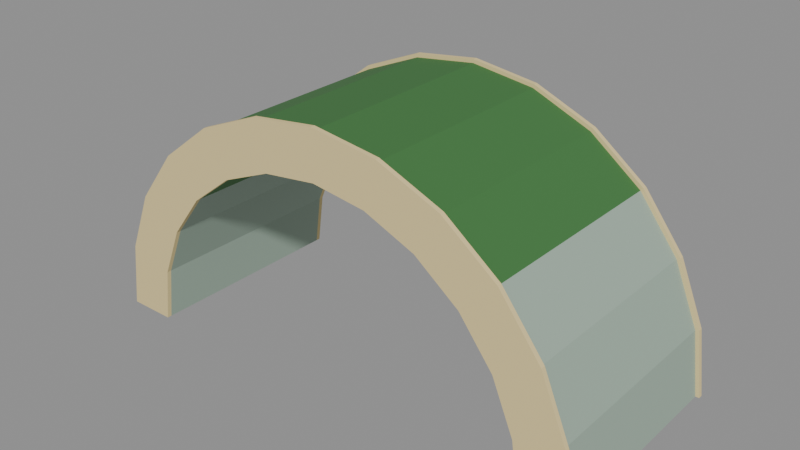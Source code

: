 # Source: garden_tunnel.blend  (saved by Blender 5.2.45; exported with 4.5.12 LTS)
import bpy
from mathutils import Matrix  # noqa: F401  (used for matrix-valued properties, if any)

bpy.ops.wm.read_factory_settings(use_empty=True)
scene = bpy.context.scene
scene.name = 'Scene'

# ---- materials (node trees are filled in below, after node groups)
mat_tunnel_stone = bpy.data.materials.new('Tunnel_Stone')
mat_tunnel_stone.use_backface_culling = True
mat_tunnel_stone.diffuse_color = (0.3424, 0.448, 0.3672, 1.0)
mat_tunnel_trim = bpy.data.materials.new('Tunnel_Trim')
mat_tunnel_trim.use_backface_culling = True
mat_tunnel_trim.diffuse_color = (0.7874, 0.6383, 0.307, 1.0)
mat_tunnel_gardenroof = bpy.data.materials.new('Tunnel_GardenRoof')
mat_tunnel_gardenroof.use_backface_culling = True
mat_tunnel_gardenroof.diffuse_color = (0.05088, 0.1789, 0.04696, 1.0)

# ---- material node trees
mat_tunnel_stone.use_nodes = True; mat_tunnel_stone.node_tree.nodes.clear()
_N = mat_tunnel_stone.node_tree.nodes; _L = mat_tunnel_stone.node_tree.links
n0 = _N.new('ShaderNodeBsdfPrincipled'); n0.name = 'Principled BSDF'; n0.location = (-200, 100)
n0.inputs[0].default_value = (0.3424, 0.448, 0.3672, 1.0)
n0.inputs[2].default_value = 0.85
n0.inputs[10].default_value = 0.005
n1 = _N.new('ShaderNodeOutputMaterial'); n1.name = 'Material Output'; n1.location = (200, 100)
_L.new(n0.outputs[0], n1.inputs[0])
n1.is_active_output = True
mat_tunnel_trim.use_nodes = True; mat_tunnel_trim.node_tree.nodes.clear()
_N = mat_tunnel_trim.node_tree.nodes; _L = mat_tunnel_trim.node_tree.links
n0 = _N.new('ShaderNodeBsdfPrincipled'); n0.name = 'Principled BSDF'; n0.location = (-200, 100)
n0.inputs[0].default_value = (0.7874, 0.6383, 0.307, 1.0)
n0.inputs[2].default_value = 0.85
n0.inputs[10].default_value = 0.005
n1 = _N.new('ShaderNodeOutputMaterial'); n1.name = 'Material Output'; n1.location = (200, 100)
_L.new(n0.outputs[0], n1.inputs[0])
n1.is_active_output = True
mat_tunnel_gardenroof.use_nodes = True; mat_tunnel_gardenroof.node_tree.nodes.clear()
_N = mat_tunnel_gardenroof.node_tree.nodes; _L = mat_tunnel_gardenroof.node_tree.links
n0 = _N.new('ShaderNodeBsdfPrincipled'); n0.name = 'Principled BSDF'; n0.location = (-200, 100)
n0.inputs[0].default_value = (0.05088, 0.1789, 0.04696, 1.0)
n0.inputs[2].default_value = 0.85
n0.inputs[10].default_value = 0.005
n1 = _N.new('ShaderNodeOutputMaterial'); n1.name = 'Material Output'; n1.location = (200, 100)
_L.new(n0.outputs[0], n1.inputs[0])
n1.is_active_output = True

# ---- meshes
me_archsegment = bpy.data.meshes.new('ArchSegment')
me_archsegment.from_pydata([(14.0, 7.0, 0.0), (13.52, 7.0, 3.623), (17.0, 7.0, 0.0), (16.42, 7.0, 4.4), (14.0, -7.0, 0.0), (13.52, -7.0, 3.623), (17.0, -7.0, 0.0), (16.42, -7.0, 4.4), (14.0, 7.3, 0.0), (13.52, 7.3, 3.623), (17.25, 7.3, 0.0), (16.66, 7.3, 4.465), (14.0, 7.0, 0.0), (13.52, 7.0, 3.623), (17.25, 7.0, 0.0), (16.66, 7.0, 4.465), (14.0, -7.0, 0.0), (13.52, -7.0, 3.623), (17.25, -7.0, 0.0), (16.66, -7.0, 4.465), (14.0, -7.3, 0.0), (13.52, -7.3, 3.623), (17.25, -7.3, 0.0), (16.66, -7.3, 4.465), (13.52, 7.0, 3.623), (12.12, 7.0, 7.0), (16.42, 7.0, 4.4), (14.72, 7.0, 8.5), (13.52, -7.0, 3.623), (12.12, -7.0, 7.0), (16.42, -7.0, 4.4), (14.72, -7.0, 8.5), (13.52, 7.3, 3.623), (12.12, 7.3, 7.0), (16.66, 7.3, 4.465), (14.94, 7.3, 8.625), (13.52, 7.0, 3.623), (12.12, 7.0, 7.0), (16.66, 7.0, 4.465), (14.94, 7.0, 8.625), (13.52, -7.0, 3.623), (12.12, -7.0, 7.0), (16.66, -7.0, 4.465), (14.94, -7.0, 8.625), (13.52, -7.3, 3.623), (12.12, -7.3, 7.0), (16.66, -7.3, 4.465), (14.94, -7.3, 8.625), (12.12, 7.0, 7.0), (9.899, 7.0, 9.899), (14.72, 7.0, 8.5), (12.02, 7.0, 12.02), (12.12, -7.0, 7.0), (9.899, -7.0, 9.899), (14.72, -7.0, 8.5), (12.02, -7.0, 12.02), (12.12, 7.3, 7.0), (9.899, 7.3, 9.899), (14.94, 7.3, 8.625), (12.2, 7.3, 12.2), (12.12, 7.0, 7.0), (9.899, 7.0, 9.899), (14.94, 7.0, 8.625), (12.2, 7.0, 12.2), (12.12, -7.0, 7.0), (9.899, -7.0, 9.899), (14.94, -7.0, 8.625), (12.2, -7.0, 12.2), (12.12, -7.3, 7.0), (9.899, -7.3, 9.899), (14.94, -7.3, 8.625), (12.2, -7.3, 12.2), (9.899, 7.0, 9.899), (7.0, 7.0, 12.12), (12.02, 7.0, 12.02), (8.5, 7.0, 14.72), (9.899, -7.0, 9.899), (7.0, -7.0, 12.12), (12.02, -7.0, 12.02), (8.5, -7.0, 14.72), (9.899, 7.3, 9.899), (7.0, 7.3, 12.12), (12.2, 7.3, 12.2), (8.625, 7.3, 14.94), (9.899, 7.0, 9.899), (7.0, 7.0, 12.12), (12.2, 7.0, 12.2), (8.625, 7.0, 14.94), (9.899, -7.0, 9.899), (7.0, -7.0, 12.12), (12.2, -7.0, 12.2), (8.625, -7.0, 14.94), (9.899, -7.3, 9.899), (7.0, -7.3, 12.12), (12.2, -7.3, 12.2), (8.625, -7.3, 14.94), (7.0, 7.0, 12.12), (3.623, 7.0, 13.52), (8.5, 7.0, 14.72), (4.4, 7.0, 16.42), (7.0, -7.0, 12.12), (3.623, -7.0, 13.52), (8.5, -7.0, 14.72), (4.4, -7.0, 16.42), (7.0, 7.3, 12.12), (3.623, 7.3, 13.52), (8.625, 7.3, 14.94), (4.465, 7.3, 16.66), (7.0, 7.0, 12.12), (3.623, 7.0, 13.52), (8.625, 7.0, 14.94), (4.465, 7.0, 16.66), (7.0, -7.0, 12.12), (3.623, -7.0, 13.52), (8.625, -7.0, 14.94), (4.465, -7.0, 16.66), (7.0, -7.3, 12.12), (3.623, -7.3, 13.52), (8.625, -7.3, 14.94), (4.465, -7.3, 16.66), (3.623, 7.0, 13.52), (8.573e-16, 7.0, 14.0), (4.4, 7.0, 16.42), (1.041e-15, 7.0, 17.0), (3.623, -7.0, 13.52), (8.573e-16, -7.0, 14.0), (4.4, -7.0, 16.42), (1.041e-15, -7.0, 17.0), (3.623, 7.3, 13.52), (8.573e-16, 7.3, 14.0), (4.465, 7.3, 16.66), (1.056e-15, 7.3, 17.25), (3.623, 7.0, 13.52), (8.573e-16, 7.0, 14.0), (4.465, 7.0, 16.66), (1.056e-15, 7.0, 17.25), (3.623, -7.0, 13.52), (8.573e-16, -7.0, 14.0), (4.465, -7.0, 16.66), (1.056e-15, -7.0, 17.25), (3.623, -7.3, 13.52), (8.573e-16, -7.3, 14.0), (4.465, -7.3, 16.66), (1.056e-15, -7.3, 17.25), (8.573e-16, 7.0, 14.0), (-3.623, 7.0, 13.52), (1.041e-15, 7.0, 17.0), (-4.4, 7.0, 16.42), (8.573e-16, -7.0, 14.0), (-3.623, -7.0, 13.52), (1.041e-15, -7.0, 17.0), (-4.4, -7.0, 16.42), (8.573e-16, 7.3, 14.0), (-3.623, 7.3, 13.52), (1.056e-15, 7.3, 17.25), (-4.465, 7.3, 16.66), (8.573e-16, 7.0, 14.0), (-3.623, 7.0, 13.52), (1.056e-15, 7.0, 17.25), (-4.465, 7.0, 16.66), (8.573e-16, -7.0, 14.0), (-3.623, -7.0, 13.52), (1.056e-15, -7.0, 17.25), (-4.465, -7.0, 16.66), (8.573e-16, -7.3, 14.0), (-3.623, -7.3, 13.52), (1.056e-15, -7.3, 17.25), (-4.465, -7.3, 16.66), (-3.623, 7.0, 13.52), (-7.0, 7.0, 12.12), (-4.4, 7.0, 16.42), (-8.5, 7.0, 14.72), (-3.623, -7.0, 13.52), (-7.0, -7.0, 12.12), (-4.4, -7.0, 16.42), (-8.5, -7.0, 14.72), (-3.623, 7.3, 13.52), (-7.0, 7.3, 12.12), (-4.465, 7.3, 16.66), (-8.625, 7.3, 14.94), (-3.623, 7.0, 13.52), (-7.0, 7.0, 12.12), (-4.465, 7.0, 16.66), (-8.625, 7.0, 14.94), (-3.623, -7.0, 13.52), (-7.0, -7.0, 12.12), (-4.465, -7.0, 16.66), (-8.625, -7.0, 14.94), (-3.623, -7.3, 13.52), (-7.0, -7.3, 12.12), (-4.465, -7.3, 16.66), (-8.625, -7.3, 14.94), (-7.0, 7.0, 12.12), (-9.899, 7.0, 9.899), (-8.5, 7.0, 14.72), (-12.02, 7.0, 12.02), (-7.0, -7.0, 12.12), (-9.899, -7.0, 9.899), (-8.5, -7.0, 14.72), (-12.02, -7.0, 12.02), (-7.0, 7.3, 12.12), (-9.899, 7.3, 9.899), (-8.625, 7.3, 14.94), (-12.2, 7.3, 12.2), (-7.0, 7.0, 12.12), (-9.899, 7.0, 9.899), (-8.625, 7.0, 14.94), (-12.2, 7.0, 12.2), (-7.0, -7.0, 12.12), (-9.899, -7.0, 9.899), (-8.625, -7.0, 14.94), (-12.2, -7.0, 12.2), (-7.0, -7.3, 12.12), (-9.899, -7.3, 9.899), (-8.625, -7.3, 14.94), (-12.2, -7.3, 12.2), (-9.899, 7.0, 9.899), (-12.12, 7.0, 7.0), (-12.02, 7.0, 12.02), (-14.72, 7.0, 8.5), (-9.899, -7.0, 9.899), (-12.12, -7.0, 7.0), (-12.02, -7.0, 12.02), (-14.72, -7.0, 8.5), (-9.899, 7.3, 9.899), (-12.12, 7.3, 7.0), (-12.2, 7.3, 12.2), (-14.94, 7.3, 8.625), (-9.899, 7.0, 9.899), (-12.12, 7.0, 7.0), (-12.2, 7.0, 12.2), (-14.94, 7.0, 8.625), (-9.899, -7.0, 9.899), (-12.12, -7.0, 7.0), (-12.2, -7.0, 12.2), (-14.94, -7.0, 8.625), (-9.899, -7.3, 9.899), (-12.12, -7.3, 7.0), (-12.2, -7.3, 12.2), (-14.94, -7.3, 8.625), (-12.12, 7.0, 7.0), (-13.52, 7.0, 3.623), (-14.72, 7.0, 8.5), (-16.42, 7.0, 4.4), (-12.12, -7.0, 7.0), (-13.52, -7.0, 3.623), (-14.72, -7.0, 8.5), (-16.42, -7.0, 4.4), (-12.12, 7.3, 7.0), (-13.52, 7.3, 3.623), (-14.94, 7.3, 8.625), (-16.66, 7.3, 4.465), (-12.12, 7.0, 7.0), (-13.52, 7.0, 3.623), (-14.94, 7.0, 8.625), (-16.66, 7.0, 4.465), (-12.12, -7.0, 7.0), (-13.52, -7.0, 3.623), (-14.94, -7.0, 8.625), (-16.66, -7.0, 4.465), (-12.12, -7.3, 7.0), (-13.52, -7.3, 3.623), (-14.94, -7.3, 8.625), (-16.66, -7.3, 4.465), (-13.52, 7.0, 3.623), (-14.0, 7.0, 1.715e-15), (-16.42, 7.0, 4.4), (-17.0, 7.0, 2.082e-15), (-13.52, -7.0, 3.623), (-14.0, -7.0, 1.715e-15), (-16.42, -7.0, 4.4), (-17.0, -7.0, 2.082e-15), (-13.52, 7.3, 3.623), (-14.0, 7.3, 1.715e-15), (-16.66, 7.3, 4.465), (-17.25, 7.3, 2.113e-15), (-13.52, 7.0, 3.623), (-14.0, 7.0, 1.715e-15), (-16.66, 7.0, 4.465), (-17.25, 7.0, 2.113e-15), (-13.52, -7.0, 3.623), (-14.0, -7.0, 1.715e-15), (-16.66, -7.0, 4.465), (-17.25, -7.0, 2.113e-15), (-13.52, -7.3, 3.623), (-14.0, -7.3, 1.715e-15), (-16.66, -7.3, 4.465), (-17.25, -7.3, 2.113e-15)], [], [(0, 1, 3, 2), (4, 6, 7, 5), (0, 4, 5, 1), (2, 3, 7, 6), (0, 2, 6, 4), (1, 5, 7, 3), (8, 9, 11, 10), (12, 14, 15, 13), (8, 12, 13, 9), (10, 11, 15, 14), (8, 10, 14, 12), (9, 13, 15, 11), (16, 17, 19, 18), (20, 22, 23, 21), (16, 20, 21, 17), (18, 19, 23, 22), (16, 18, 22, 20), (17, 21, 23, 19), (24, 25, 27, 26), (28, 30, 31, 29), (24, 28, 29, 25), (26, 27, 31, 30), (24, 26, 30, 28), (25, 29, 31, 27), (32, 33, 35, 34), (36, 38, 39, 37), (32, 36, 37, 33), (34, 35, 39, 38), (32, 34, 38, 36), (33, 37, 39, 35), (40, 41, 43, 42), (44, 46, 47, 45), (40, 44, 45, 41), (42, 43, 47, 46), (40, 42, 46, 44), (41, 45, 47, 43), (48, 49, 51, 50), (52, 54, 55, 53), (48, 52, 53, 49), (50, 51, 55, 54), (48, 50, 54, 52), (49, 53, 55, 51), (56, 57, 59, 58), (60, 62, 63, 61), (56, 60, 61, 57), (58, 59, 63, 62), (56, 58, 62, 60), (57, 61, 63, 59), (64, 65, 67, 66), (68, 70, 71, 69), (64, 68, 69, 65), (66, 67, 71, 70), (64, 66, 70, 68), (65, 69, 71, 67), (72, 73, 75, 74), (76, 78, 79, 77), (72, 76, 77, 73), (74, 75, 79, 78), (72, 74, 78, 76), (73, 77, 79, 75), (80, 81, 83, 82), (84, 86, 87, 85), (80, 84, 85, 81), (82, 83, 87, 86), (80, 82, 86, 84), (81, 85, 87, 83), (88, 89, 91, 90), (92, 94, 95, 93), (88, 92, 93, 89), (90, 91, 95, 94), (88, 90, 94, 92), (89, 93, 95, 91), (96, 97, 99, 98), (100, 102, 103, 101), (96, 100, 101, 97), (98, 99, 103, 102), (96, 98, 102, 100), (97, 101, 103, 99), (104, 105, 107, 106), (108, 110, 111, 109), (104, 108, 109, 105), (106, 107, 111, 110), (104, 106, 110, 108), (105, 109, 111, 107), (112, 113, 115, 114), (116, 118, 119, 117), (112, 116, 117, 113), (114, 115, 119, 118), (112, 114, 118, 116), (113, 117, 119, 115), (120, 121, 123, 122), (124, 126, 127, 125), (120, 124, 125, 121), (122, 123, 127, 126), (120, 122, 126, 124), (121, 125, 127, 123), (128, 129, 131, 130), (132, 134, 135, 133), (128, 132, 133, 129), (130, 131, 135, 134), (128, 130, 134, 132), (129, 133, 135, 131), (136, 137, 139, 138), (140, 142, 143, 141), (136, 140, 141, 137), (138, 139, 143, 142), (136, 138, 142, 140), (137, 141, 143, 139), (144, 145, 147, 146), (148, 150, 151, 149), (144, 148, 149, 145), (146, 147, 151, 150), (144, 146, 150, 148), (145, 149, 151, 147), (152, 153, 155, 154), (156, 158, 159, 157), (152, 156, 157, 153), (154, 155, 159, 158), (152, 154, 158, 156), (153, 157, 159, 155), (160, 161, 163, 162), (164, 166, 167, 165), (160, 164, 165, 161), (162, 163, 167, 166), (160, 162, 166, 164), (161, 165, 167, 163), (168, 169, 171, 170), (172, 174, 175, 173), (168, 172, 173, 169), (170, 171, 175, 174), (168, 170, 174, 172), (169, 173, 175, 171), (176, 177, 179, 178), (180, 182, 183, 181), (176, 180, 181, 177), (178, 179, 183, 182), (176, 178, 182, 180), (177, 181, 183, 179), (184, 185, 187, 186), (188, 190, 191, 189), (184, 188, 189, 185), (186, 187, 191, 190), (184, 186, 190, 188), (185, 189, 191, 187), (192, 193, 195, 194), (196, 198, 199, 197), (192, 196, 197, 193), (194, 195, 199, 198), (192, 194, 198, 196), (193, 197, 199, 195), (200, 201, 203, 202), (204, 206, 207, 205), (200, 204, 205, 201), (202, 203, 207, 206), (200, 202, 206, 204), (201, 205, 207, 203), (208, 209, 211, 210), (212, 214, 215, 213), (208, 212, 213, 209), (210, 211, 215, 214), (208, 210, 214, 212), (209, 213, 215, 211), (216, 217, 219, 218), (220, 222, 223, 221), (216, 220, 221, 217), (218, 219, 223, 222), (216, 218, 222, 220), (217, 221, 223, 219), (224, 225, 227, 226), (228, 230, 231, 229), (224, 228, 229, 225), (226, 227, 231, 230), (224, 226, 230, 228), (225, 229, 231, 227), (232, 233, 235, 234), (236, 238, 239, 237), (232, 236, 237, 233), (234, 235, 239, 238), (232, 234, 238, 236), (233, 237, 239, 235), (240, 241, 243, 242), (244, 246, 247, 245), (240, 244, 245, 241), (242, 243, 247, 246), (240, 242, 246, 244), (241, 245, 247, 243), (248, 249, 251, 250), (252, 254, 255, 253), (248, 252, 253, 249), (250, 251, 255, 254), (248, 250, 254, 252), (249, 253, 255, 251), (256, 257, 259, 258), (260, 262, 263, 261), (256, 260, 261, 257), (258, 259, 263, 262), (256, 258, 262, 260), (257, 261, 263, 259), (264, 265, 267, 266), (268, 270, 271, 269), (264, 268, 269, 265), (266, 267, 271, 270), (264, 266, 270, 268), (265, 269, 271, 267), (272, 273, 275, 274), (276, 278, 279, 277), (272, 276, 277, 273), (274, 275, 279, 278), (272, 274, 278, 276), (273, 277, 279, 275), (280, 281, 283, 282), (284, 286, 287, 285), (280, 284, 285, 281), (282, 283, 287, 286), (280, 282, 286, 284), (281, 285, 287, 283)])
me_archsegment.polygons.foreach_set('material_index', [0, 0, 0, 0, 0, 0, 1, 1, 1, 1, 1, 1, 1, 1, 1, 1, 1, 1, 0, 0, 0, 0, 0, 0, 1, 1, 1, 1, 1, 1, 1, 1, 1, 1, 1, 1, 0, 0, 0, 0, 0, 0, 1, 1, 1, 1, 1, 1, 1, 1, 1, 1, 1, 1, 2, 2, 2, 2, 2, 2, 1, 1, 1, 1, 1, 1, 1, 1, 1, 1, 1, 1, 2, 2, 2, 2, 2, 2, 1, 1, 1, 1, 1, 1, 1, 1, 1, 1, 1, 1, 2, 2, 2, 2, 2, 2, 1, 1, 1, 1, 1, 1, 1, 1, 1, 1, 1, 1, 2, 2, 2, 2, 2, 2, 1, 1, 1, 1, 1, 1, 1, 1, 1, 1, 1, 1, 2, 2, 2, 2, 2, 2, 1, 1, 1, 1, 1, 1, 1, 1, 1, 1, 1, 1, 2, 2, 2, 2, 2, 2, 1, 1, 1, 1, 1, 1, 1, 1, 1, 1, 1, 1, 0, 0, 0, 0, 0, 0, 1, 1, 1, 1, 1, 1, 1, 1, 1, 1, 1, 1, 0, 0, 0, 0, 0, 0, 1, 1, 1, 1, 1, 1, 1, 1, 1, 1, 1, 1, 0, 0, 0, 0, 0, 0, 1, 1, 1, 1, 1, 1, 1, 1, 1, 1, 1, 1])
me_archsegment.materials.append(mat_tunnel_stone)
me_archsegment.materials.append(mat_tunnel_trim)
me_archsegment.materials.append(mat_tunnel_gardenroof)
me_archsegment.update()

# ---- objects
ob_tunnelshell = bpy.data.objects.new('TunnelShell', me_archsegment)

# ---- transforms, parenting, visibility, modifiers, constraints
ob_tunnelshell.location = (0.0, 0.0, 0.0)

# ---- collection membership
scene.collection.objects.link(ob_tunnelshell)

# ---- scene / render settings (as saved in the file)
scene.frame_start = 1; scene.frame_end = 250; scene.frame_set(1)
scene.render.engine = 'BLENDER_EEVEE_NEXT'
scene.render.bake_bias = 0.0
scene.render.bake_samples = 0
scene.render.compositor_device = 'GPU'
scene.eevee.use_volume_custom_range = False
scene.eevee.fast_gi_thickness_near = 0.1
scene.eevee.fast_gi_thickness_far = 0.0
scene.eevee.ray_tracing_options.screen_trace_thickness = 0.1
bpy.context.view_layer.update()

# ---- added for rendering (the .blend has no active camera and no usable light): camera, sun + grey world if the file has none
cam_auto = bpy.data.cameras.new('AutoCamera')
cam_auto.lens = 50.0
cam_auto.sensor_width = 36.0
cam_auto.clip_end = 1000.0
ob_auto_camera = bpy.data.objects.new('AutoCamera', cam_auto)
scene.collection.objects.link(ob_auto_camera)
ob_auto_camera.location = (38.1589, -45.7907, 39.1521)
ob_auto_camera.rotation_euler = (1.09748, -7.21219e-08, 0.694738)
scene.camera = ob_auto_camera
light_auto_sun = bpy.data.lights.new('AutoSun', 'SUN')
light_auto_sun.energy = 3.0
light_auto_sun.angle = 0.0523599
ob_auto_sun = bpy.data.objects.new('AutoSun', light_auto_sun)
scene.collection.objects.link(ob_auto_sun)
ob_auto_sun.rotation_euler = (0.872665, 0.174533, 0.523599)
if scene.world is None:
    world_auto = bpy.data.worlds.new('AutoWorld')
    world_auto.color = (0.3, 0.3, 0.3)
    scene.world = world_auto
bpy.context.view_layer.update()
